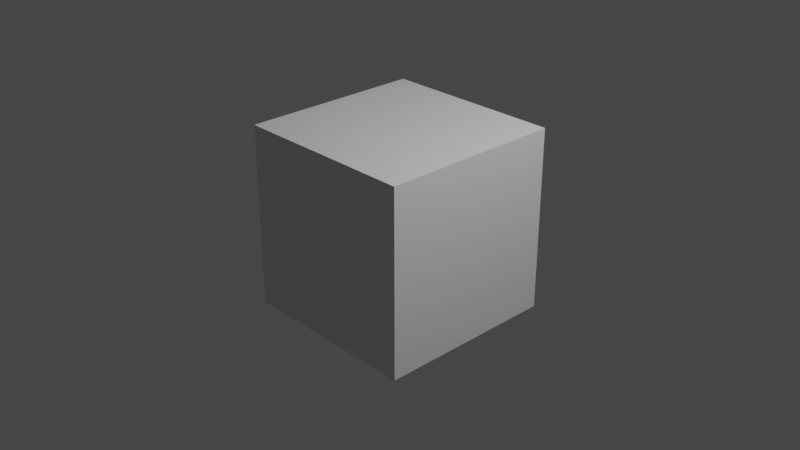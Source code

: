 # Source: einar_hair_tools.blend  (saved by Blender 3.3.5; exported with 4.5.12 LTS)
import bpy
from mathutils import Matrix  # noqa: F401  (used for matrix-valued properties, if any)

bpy.ops.wm.read_factory_settings(use_empty=True)
scene = bpy.context.scene
scene.name = 'Scene'

# ---- collections
col_collection = bpy.data.collections.new('Collection'); scene.collection.children.link(col_collection)

# ---- materials (node trees are filled in below, after node groups)
mat_material = bpy.data.materials.new('Material')
mat_material.alpha_threshold = 0.0
mat_material.use_transparent_shadow = False
mat_material.line_color = (0.0, 0.0, 0.0, 1.0)

# ---- node groups
ng_surface_deform = bpy.data.node_groups.new('Surface Deform', 'GeometryNodeTree')
_s = ng_surface_deform.interface.new_socket(name='Geometry', in_out='OUTPUT', socket_type='NodeSocketGeometry')
_s = ng_surface_deform.interface.new_socket(name='Geometry', in_out='INPUT', socket_type='NodeSocketGeometry')
ng_surface_deform.is_modifier = True
_N = ng_surface_deform.nodes; _L = ng_surface_deform.links
n0 = _N.new('NodeGroupInput'); n0.name = 'Group Input'; n0.location = (-200, 0)
n1 = _N.new('NodeGroupOutput'); n1.name = 'Group Output'; n1.location = (200, 0)
n2 = _N.new('GeometryNodeDeformCurvesOnSurface'); n2.name = 'Deform Curves on Surface'; n2.location = (0, 0)
_L.new(n0.outputs[0], n2.inputs[0])
_L.new(n2.outputs[0], n1.inputs[0])
n1.is_active_output = True

# ---- material node trees
mat_material.use_nodes = True; mat_material.node_tree.nodes.clear()
_N = mat_material.node_tree.nodes; _L = mat_material.node_tree.links
n0 = _N.new('ShaderNodeOutputMaterial'); n0.name = 'Material Output'; n0.location = (300, 300)
n1 = _N.new('ShaderNodeBsdfPrincipled'); n1.name = 'Principled BSDF'; n1.location = (10, 300)
n1.distribution = 'GGX'
n1.subsurface_method = 'RANDOM_WALK_SKIN'
n1.inputs[2].default_value = 0.4
n1.inputs[3].default_value = 1.45
n1.inputs[27].default_value = (0.0, 0.0, 0.0, 1.0)
n1.inputs[28].default_value = 1.0
_L.new(n1.outputs[0], n0.inputs[0])
n0.is_active_output = True

# ---- world
world_world = bpy.data.worlds.new('World'); scene.world = world_world
world_world.use_nodes = True; world_world.node_tree.nodes.clear()
_N = world_world.node_tree.nodes; _L = world_world.node_tree.links
n0 = _N.new('ShaderNodeOutputWorld'); n0.name = 'World Output'; n0.location = (300, 300)
n1 = _N.new('ShaderNodeBackground'); n1.name = 'Background'; n1.location = (10, 300)
n1.inputs[0].default_value = (0.05088, 0.05088, 0.05088, 1.0)
_L.new(n1.outputs[0], n0.inputs[0])
n0.is_active_output = True
world_world.color = (0.05088, 0.05088, 0.05088)
world_world.use_sun_shadow = False
world_world.sun_shadow_jitter_overblur = 0.0

# ---- cameras
cam_camera = bpy.data.cameras.new('Camera')
cam_camera.clip_end = 100.0
cam_camera.ortho_scale = 7.314

# ---- lights
light_light = bpy.data.lights.new('Light', 'POINT')
light_light.transmission_factor = 0.0
light_light.energy = 1000.0
light_light.shadow_soft_size = 0.1
light_light.shadow_maximum_resolution = 0.006
light_light.use_absolute_resolution = True

# ---- meshes
me_cube = bpy.data.meshes.new('Cube')
me_cube.from_pydata([(1.0, 1.0, 1.0), (1.0, 1.0, -1.0), (1.0, -1.0, 1.0), (1.0, -1.0, -1.0), (-1.0, 1.0, 1.0), (-1.0, 1.0, -1.0), (-1.0, -1.0, 1.0), (-1.0, -1.0, -1.0)], [], [(0, 4, 6, 2), (3, 2, 6, 7), (7, 6, 4, 5), (5, 1, 3, 7), (1, 0, 2, 3), (5, 4, 0, 1)])
_uv = me_cube.uv_layers.new(name='UVMap')
_uv.uv.foreach_set('vector', [0.625, 0.5, 0.875, 0.5, 0.875, 0.75, 0.625, 0.75, 0.375, 0.75, 0.625, 0.75, 0.625, 1.0, 0.375, 1.0, 0.375, 0.0, 0.625, 0.0, 0.625, 0.25, 0.375, 0.25, 0.125, 0.5, 0.375, 0.5, 0.375, 0.75, 0.125, 0.75, 0.375, 0.5, 0.625, 0.5, 0.625, 0.75, 0.375, 0.75, 0.375, 0.25, 0.625, 0.25, 0.625, 0.5, 0.375, 0.5])
me_cube.materials.append(mat_material)
me_cube.use_mirror_vertex_groups = False
me_cube.update()

# ---- objects
ob_cube = bpy.data.objects.new('Cube', me_cube)
ob_light = bpy.data.objects.new('Light', light_light)
ob_camera = bpy.data.objects.new('Camera', cam_camera)
ob_hlp_proximity = bpy.data.objects.new('HLP-proximity', None)
ob_curves = bpy.data.objects.new('Curves', None)

# ---- transforms, parenting, visibility, modifiers, constraints
ob_cube.location = (0.0, 0.0, 0.0)
ob_cube.lock_rotations_4d = False
ob_cube.empty_display_type = 'ARROWS'
ob_cube.lineart.crease_threshold = 0.0
ob_light.location = (4.076, 1.005, 5.904)
ob_light.rotation_euler = (0.6503, 0.05522, 1.866)
ob_light.lock_rotations_4d = False
ob_light.empty_display_type = 'ARROWS'
ob_light.color = (0.0, 0.0, 0.0, 0.0)
ob_light.lineart.crease_threshold = 0.0
ob_camera.location = (7.359, -6.926, 4.958)
ob_camera.rotation_euler = (1.109, 0.0, 0.8149)
ob_camera.lock_rotations_4d = False
ob_camera.empty_display_type = 'ARROWS'
ob_camera.color = (0.0, 0.0, 0.0, 0.0)
ob_camera.display_type = 'WIRE'
ob_camera.lineart.crease_threshold = 0.0
ob_hlp_proximity.location = (0.03514, -0.0436, 1.541)
ob_hlp_proximity.scale = (0.05937, 0.05937, 0.05937)
ob_curves.parent = ob_cube
ob_curves.location = (0.0, 0.0, 0.0)
ob_curves.empty_image_offset = (0.0, 0.0)
_m = ob_curves.modifiers.new('Surface Deform', 'NODES')
_m.node_group = ng_surface_deform

# ---- collection membership
col_collection.objects.link(ob_cube)
col_collection.objects.link(ob_light)
col_collection.objects.link(ob_camera)
col_collection.objects.link(ob_hlp_proximity)
col_collection.objects.link(ob_curves)

# ---- scene / render settings (as saved in the file)
scene.camera = ob_camera
scene.frame_start = 1; scene.frame_end = 250; scene.frame_set(1)
scene.render.engine = 'BLENDER_EEVEE_NEXT'
scene.cycles.sampling_pattern = 'TABULATED_SOBOL'
scene.cycles.use_light_tree = False
scene.view_settings.view_transform = 'Filmic'
bpy.context.view_layer.update()
